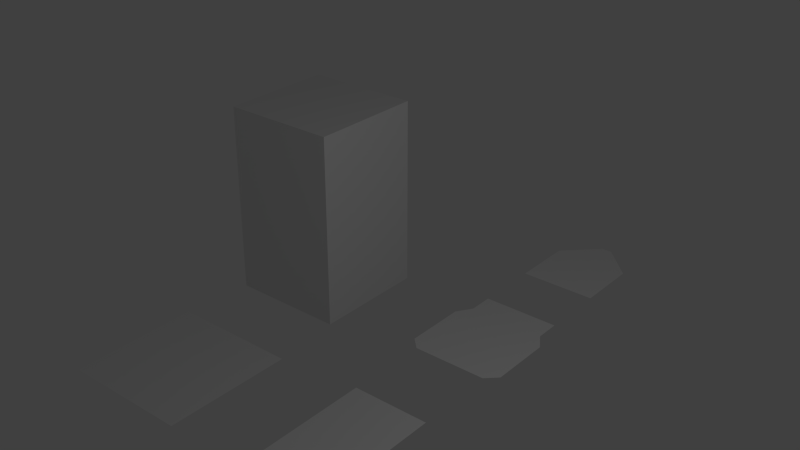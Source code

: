 # Source: tiles.blend  (saved by Blender 2.71.0; exported with 4.5.12 LTS)
import bpy
from mathutils import Matrix  # noqa: F401  (used for matrix-valued properties, if any)

bpy.ops.wm.read_factory_settings(use_empty=True)
scene = bpy.context.scene
scene.name = 'Scene'

# ---- collections
col_collection_1 = bpy.data.collections.new('Collection 1'); scene.collection.children.link(col_collection_1)

# ---- world
world_world = bpy.data.worlds.new('World'); scene.world = world_world
world_world.color = (0.05088, 0.05088, 0.05088)
world_world.use_sun_shadow = False
world_world.sun_shadow_jitter_overblur = 0.0
world_world.cycles.sampling_method = 'MANUAL'
world_world.cycles.sample_map_resolution = 256

# ---- lights
light_lamp = bpy.data.lights.new('Lamp', 'POINT')
light_lamp.transmission_factor = 0.0
light_lamp.cutoff_distance = 30.0
light_lamp.energy = 100.0
light_lamp.shadow_buffer_clip_start = 1.001
light_lamp.shadow_soft_size = 0.1
light_lamp.shadow_maximum_resolution = 0.006
light_lamp.use_absolute_resolution = True
light_lamp.cycles.use_multiple_importance_sampling = False

# ---- meshes
me_plane_004 = bpy.data.meshes.new('Plane.004')
me_plane_004.from_pydata([(1.0, -1.0, 0.0), (1.0, 1.0, 0.0), (-0.5947, -1.0, 0.15), (0.5947, -1.0, 0.15), (-0.5947, -0.0127, 0.15), (0.5947, -0.0127, 0.15), (-0.08235, 0.4967, 0.15), (0.08235, 0.4967, 0.15)], [(0, 1)], [(2, 3, 5, 4), (4, 5, 7, 6)])
me_plane_004.use_remesh_preserve_volume = False
me_plane_004.use_remesh_preserve_attributes = False
me_plane_004.use_mirror_vertex_groups = False
me_plane_004.update()
me_plane_003 = bpy.data.meshes.new('Plane.003')
me_plane_003.from_pydata([(1.0, -1.0, 0.0), (1.0, 1.0, 0.0), (-0.5947, 0.6228, 0.15), (0.5947, 0.6228, 0.15), (-0.5947, 1.0, 0.15), (0.5947, 1.0, 0.15), (-0.7492, 0.3825, 0.15), (0.7492, 0.3825, 0.15), (-0.7492, -0.5776, 0.15), (0.7492, -0.5776, 0.15), (-0.5749, -0.7468, 0.15), (0.5749, -0.7468, 0.15)], [(0, 1)], [(2, 3, 5, 4), (3, 2, 6, 7), (7, 6, 8, 9), (9, 8, 10, 11)])
me_plane_003.use_remesh_preserve_volume = False
me_plane_003.use_remesh_preserve_attributes = False
me_plane_003.use_mirror_vertex_groups = False
me_plane_003.update()
me_plane_002 = bpy.data.meshes.new('Plane.002')
me_plane_002.from_pydata([(1.0, -1.0, 0.0), (1.0, 1.0, 0.0), (-0.5947, -1.0, 0.15), (0.5947, -1.0, 0.15), (-0.5947, 1.0, 0.15), (0.5947, 1.0, 0.15)], [(0, 1)], [(2, 3, 5, 4)])
me_plane_002.use_remesh_preserve_volume = False
me_plane_002.use_remesh_preserve_attributes = False
me_plane_002.use_mirror_vertex_groups = False
me_plane_002.update()
me_plane_001 = bpy.data.meshes.new('Plane.001')
me_plane_001.from_pydata([(1.0, -1.0, 0.0), (1.0, 1.0, 0.0), (-0.9, -0.9, 0.0), (-0.9, 0.9, 0.0), (0.9, 0.9, 0.0), (0.9, -0.9, 0.0), (-0.9, -0.9, 3.0), (-0.9, 0.9, 3.0), (0.9, 0.9, 3.0), (0.9, -0.9, 3.0)], [(0, 1)], [(6, 7, 3, 2), (7, 8, 4, 3), (8, 9, 5, 4), (9, 6, 2, 5), (9, 8, 7, 6)])
me_plane_001.use_remesh_preserve_volume = False
me_plane_001.use_remesh_preserve_attributes = False
me_plane_001.use_mirror_vertex_groups = False
me_plane_001.update()
me_plane = bpy.data.meshes.new('Plane')
me_plane.from_pydata([(1.0, 1.0, 0.0), (1.0, -1.0, 0.0), (-1.0, 1.0, 0.0), (1.0, 1.0, 0.0), (1.0, -1.0, 0.0), (-1.0, -1.0, 0.0)], [(1, 3)], [(5, 4, 0, 2)])
me_plane.use_remesh_preserve_volume = False
me_plane.use_remesh_preserve_attributes = False
me_plane.use_mirror_vertex_groups = False
me_plane.update()

# ---- objects
ob_path_end = bpy.data.objects.new('path_end', me_plane_004)
ob_path_start = bpy.data.objects.new('path_start', me_plane_003)
ob_path_straight = bpy.data.objects.new('path_straight', me_plane_002)
ob_pillar = bpy.data.objects.new('pillar', me_plane_001)
ob_empty = bpy.data.objects.new('empty', me_plane)
ob_lamp = bpy.data.objects.new('Lamp', light_lamp)

# ---- transforms, parenting, visibility, modifiers, constraints
ob_path_end.location = (0.0, 6.0, 0.0)
ob_path_end.lineart.crease_threshold = 0.0
ob_path_start.location = (0.0, 3.0, 0.0)
ob_path_start.lineart.crease_threshold = 0.0
ob_path_straight.location = (0.0, 0.0, 0.0)
ob_path_straight.lineart.crease_threshold = 0.0
ob_pillar.location = (-3.0, 3.0, 0.0)
ob_pillar.lineart.crease_threshold = 0.0
ob_empty.location = (-3.0, 0.0, 0.0)
ob_empty.lineart.crease_threshold = 0.0
ob_lamp.location = (4.076, 1.005, 5.904)
ob_lamp.rotation_euler = (0.6503, 0.05522, 1.866)
ob_lamp.lock_rotations_4d = False
ob_lamp.empty_display_type = 'ARROWS'
ob_lamp.color = (0.0, 0.0, 0.0, 0.0)
ob_lamp.lineart.crease_threshold = 0.0

# ---- collection membership
col_collection_1.objects.link(ob_path_end)
col_collection_1.objects.link(ob_path_start)
col_collection_1.objects.link(ob_path_straight)
col_collection_1.objects.link(ob_pillar)
col_collection_1.objects.link(ob_empty)
col_collection_1.objects.link(ob_lamp)

# ---- scene / render settings (as saved in the file)
scene.frame_start = 1; scene.frame_end = 250; scene.frame_set(1)
scene.render.engine = 'BLENDER_EEVEE_NEXT'
scene.render.resolution_percentage = 50
scene.render.dither_intensity = 0.0
scene.cycles.use_denoising = False
scene.cycles.samples = 10
scene.cycles.sampling_pattern = 'TABULATED_SOBOL'
scene.cycles.light_sampling_threshold = 0.0
scene.cycles.use_adaptive_sampling = False
scene.cycles.use_light_tree = False
scene.cycles.blur_glossy = 0.0
scene.cycles.volume_bounces = 1
scene.cycles.pixel_filter_type = 'GAUSSIAN'
scene.cycles.sample_clamp_indirect = 0.0
scene.view_settings.view_transform = 'Standard'
bpy.context.view_layer.update()

# ---- added for rendering (the .blend has no active camera): camera
cam_auto = bpy.data.cameras.new('AutoCamera')
cam_auto.lens = 50.0
cam_auto.sensor_width = 36.0
cam_auto.clip_end = 1000.0
ob_auto_camera = bpy.data.objects.new('AutoCamera', cam_auto)
scene.collection.objects.link(ob_auto_camera)
ob_auto_camera.location = (7.65926, -7.99111, 8.8274)
ob_auto_camera.rotation_euler = (1.09748, -7.21219e-08, 0.694738)
scene.camera = ob_auto_camera
bpy.context.view_layer.update()
